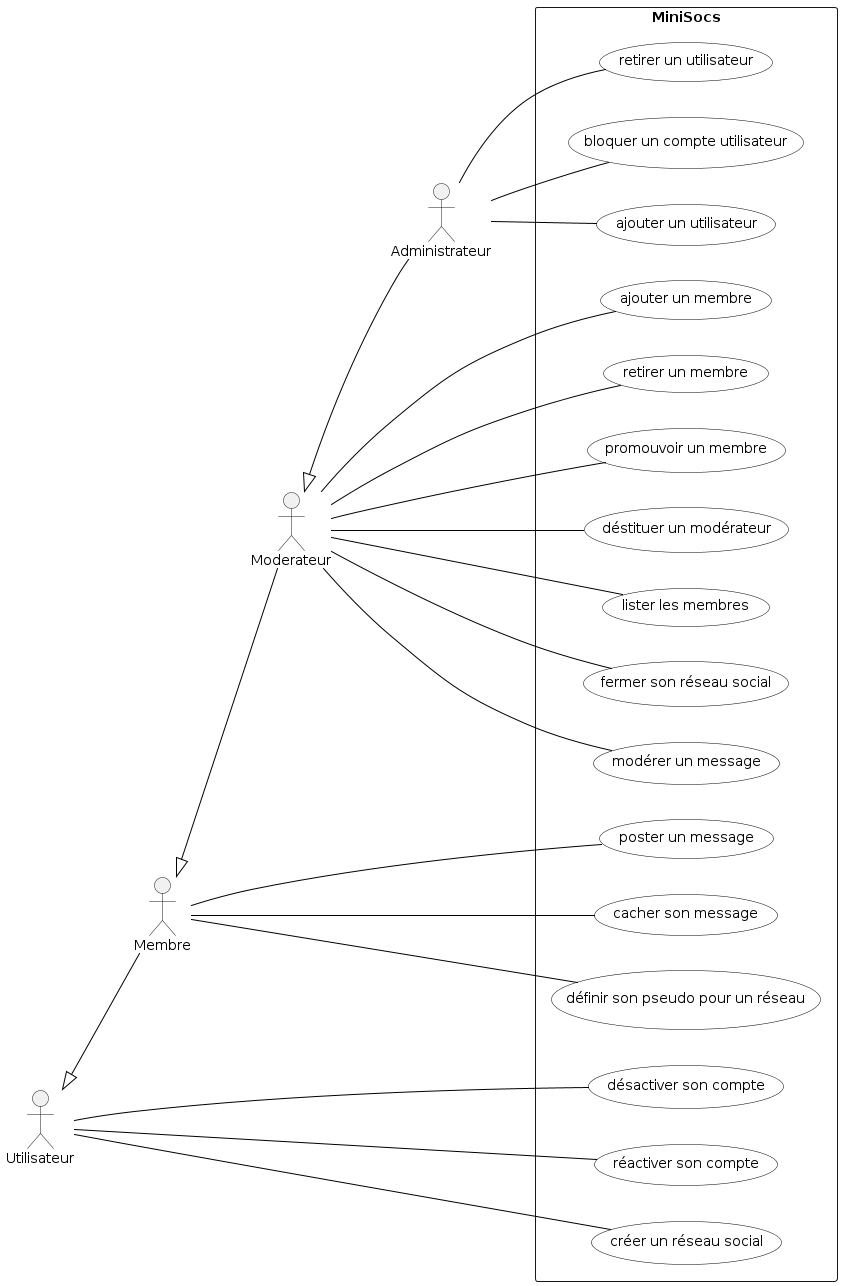

The diagram above was rendered by PlantUML. Its source (embedded in the PNG):
@startuml

'Diagramme de cas d'utilisation (PlantUML)'

'Configuration charte graphique'
skinparam usecase {
BackgroundColor White
BorderColor Black
ArrowColor Black
ActorBackgroundColor<< Human >> Gold
}

left to right direction

'Déclaration des acteurs :'
actor Administrateur
actor Moderateur
actor Membre
actor Utilisateur
Moderateur <|-- Administrateur
Membre <|-- Moderateur
Utilisateur <|-- Membre
'Déclaration des cas d'utilisation dans le système'
rectangle "MiniSocs" {

:Administrateur: -- (bloquer un compte utilisateur) 
:Administrateur: -- (ajouter un utilisateur) 
:Administrateur: -- (retirer un utilisateur) 
:Moderateur: -- (ajouter un membre) 
:Moderateur: -- (retirer un membre) 
:Moderateur: -- (promouvoir un membre) 
:Moderateur: -- (déstituer un modérateur)
:Moderateur: -- (lister les membres)
:Moderateur: -- (fermer son réseau social) 
:Moderateur: -- (modérer un message) 
:Utilisateur:    -- (désactiver son compte) 
:Utilisateur:    -- (réactiver son compte) 
:Membre:    -- (poster un message)
:Membre:    -- (cacher son message) 
:Membre:    -- (définir son pseudo pour un réseau) 
:Utilisateur:    -- (créer un réseau social) 
}

@enduml